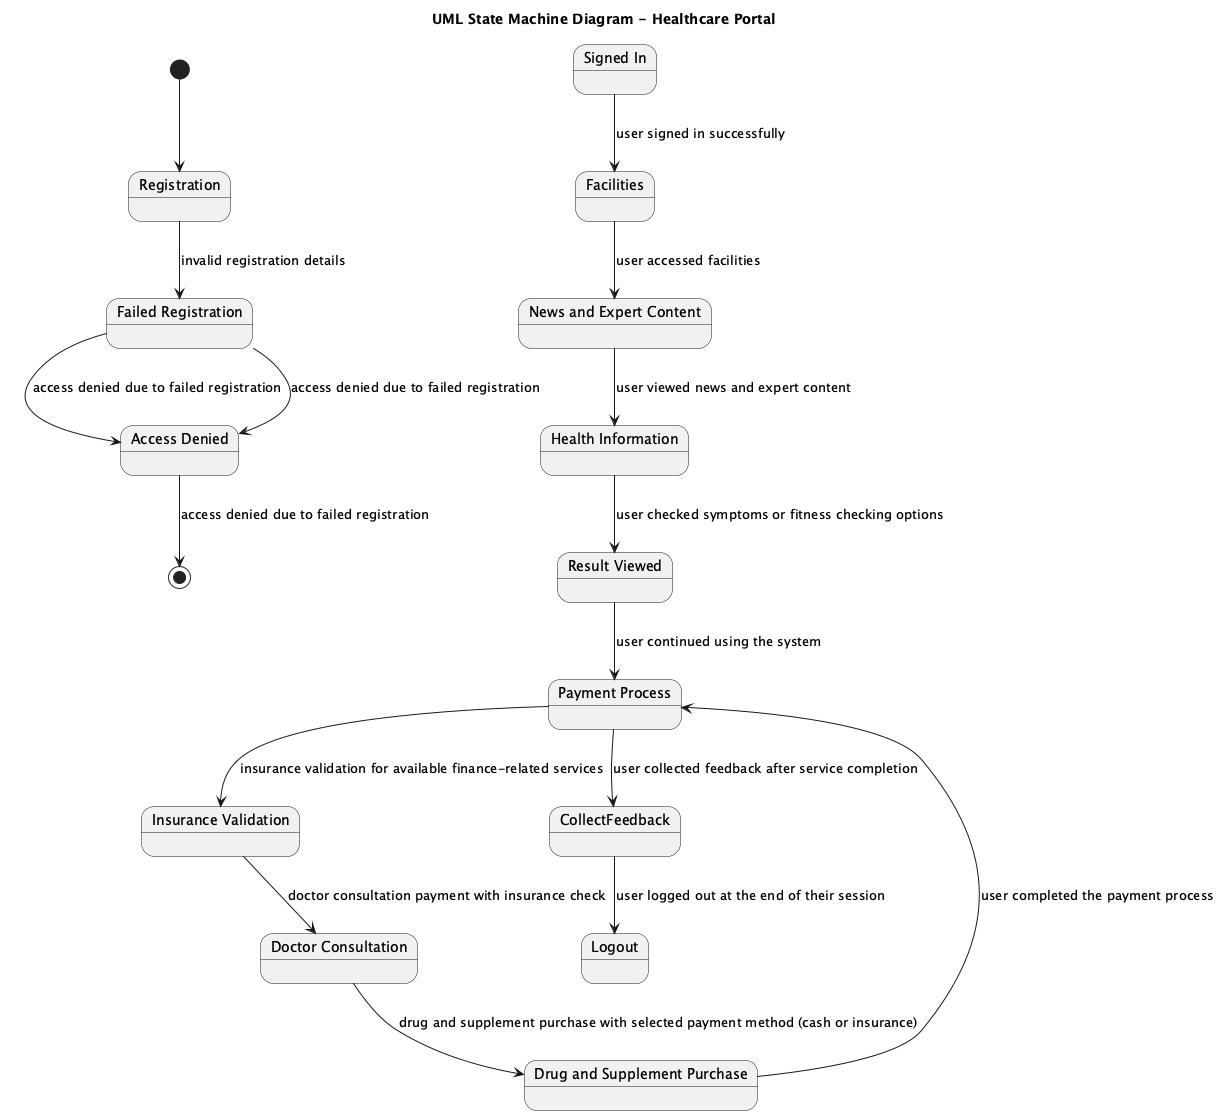

The diagram above was rendered by PlantUML. Its source (embedded in the PNG):
@startuml
title UML State Machine Diagram - Healthcare Portal

[*] --> Registration

state "Registration" as Registration
state "Failed Registration" as FailedRegistration
state "Signed In" as SignedIn
state "Access Denied" as AccessDenied
state "Facilities" as Facilities
state "News and Expert Content" as NewsAndExpertContent
state "Health Information" as HealthInformation
state "Result Viewed" as ResultViewed
state "Payment Process" as PaymentProcess
state "Insurance Validation" as InsuranceValidation
state "Doctor Consultation" as DoctorConsultation
state "Drug and Supplement Purchase" as DrugAndSupplementPurchase

Registration --> FailedRegistration : invalid registration details
FailedRegistration --> AccessDenied : access denied due to failed registration

SignedIn --> Facilities : user signed in successfully
Facilities --> NewsAndExpertContent : user accessed facilities
NewsAndExpertContent --> HealthInformation : user viewed news and expert content
HealthInformation --> ResultViewed : user checked symptoms or fitness checking options

ResultViewed --> PaymentProcess : user continued using the system
PaymentProcess --> InsuranceValidation : insurance validation for available finance-related services
InsuranceValidation --> DoctorConsultation : doctor consultation payment with insurance check
DoctorConsultation --> DrugAndSupplementPurchase : drug and supplement purchase with selected payment method (cash or insurance)

DrugAndSupplementPurchase --> PaymentProcess : user completed the payment process

PaymentProcess --> CollectFeedback : user collected feedback after service completion
CollectFeedback --> Logout : user logged out at the end of their session

AccessDenied --> [*] : access denied due to failed registration
FailedRegistration --> AccessDenied : access denied due to failed registration

@enduml